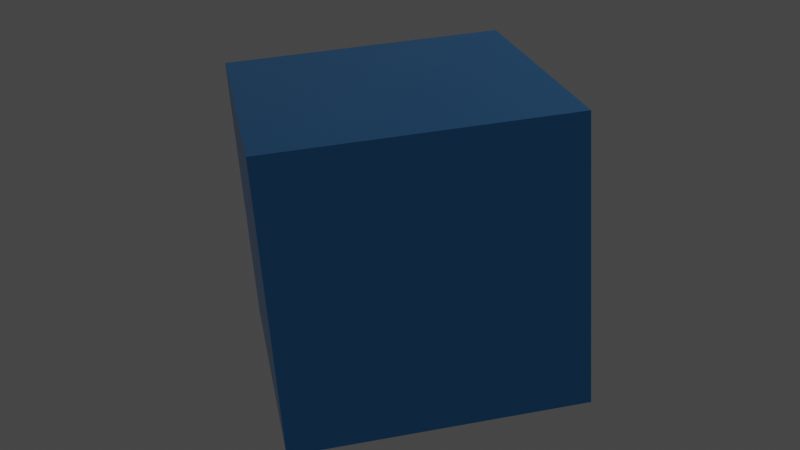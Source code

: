 # Source: BALL_SHOOT.blend  (saved by Blender 3.6.11; exported with 4.5.12 LTS)
import bpy
from mathutils import Matrix  # noqa: F401  (used for matrix-valued properties, if any)

bpy.ops.wm.read_factory_settings(use_empty=True)
scene = bpy.context.scene
scene.name = 'Scene'

# ---- collections
col_collection = bpy.data.collections.new('Collection'); scene.collection.children.link(col_collection)

# ---- materials (node trees are filled in below, after node groups)
mat_material_001 = bpy.data.materials.new('Material.001')
mat_material_001.use_transparent_shadow = False

# ---- material node trees
mat_material_001.use_nodes = True; mat_material_001.node_tree.nodes.clear()
_N = mat_material_001.node_tree.nodes; _L = mat_material_001.node_tree.links
n0 = _N.new('ShaderNodeBsdfPrincipled'); n0.name = 'Principled BSDF'; n0.location = (10, 300)
n0.distribution = 'GGX'
n0.subsurface_method = 'RANDOM_WALK_SKIN'
n0.inputs[0].default_value = (0.07838, 0.3572, 0.8, 1.0)
n0.inputs[1].default_value = 0.6978
n0.inputs[2].default_value = 0.2914
n0.inputs[3].default_value = 1.45
n0.inputs[13].default_value = 0.2194
n0.inputs[14].default_value = (0.9179, 0.9427, 0.9822, 1.0)
n0.inputs[27].default_value = (0.0, 0.0, 0.0, 1.0)
n0.inputs[28].default_value = 1.0
n1 = _N.new('ShaderNodeOutputMaterial'); n1.name = 'Material Output'; n1.location = (300, 300)
_L.new(n0.outputs[0], n1.inputs[0])
n1.is_active_output = True

# ---- world
world_world = bpy.data.worlds.new('World'); scene.world = world_world
world_world.use_nodes = True; world_world.node_tree.nodes.clear()
_N = world_world.node_tree.nodes; _L = world_world.node_tree.links
n0 = _N.new('ShaderNodeOutputWorld'); n0.name = 'World Output'; n0.location = (300, 300)
n1 = _N.new('ShaderNodeBackground'); n1.name = 'Background'; n1.location = (10, 300)
n1.inputs[0].default_value = (0.05088, 0.05088, 0.05088, 1.0)
_L.new(n1.outputs[0], n0.inputs[0])
n0.is_active_output = True
world_world.color = (0.05088, 0.05088, 0.05088)
world_world.use_sun_shadow = False
world_world.sun_shadow_jitter_overblur = 0.0

# ---- lights
light_point = bpy.data.lights.new('Point', 'POINT')
light_point.transmission_factor = 0.0
light_point.energy = 7970.0
light_point.shadow_soft_size = 5.686
light_point.shadow_maximum_resolution = 0.006
light_point.use_absolute_resolution = True

# ---- meshes
me_cube_001 = bpy.data.meshes.new('Cube.001')
me_cube_001.from_pydata([(-1.0, -1.0, -1.0), (-1.0, -1.0, 1.0), (-1.0, 1.0, -1.0), (-1.0, 1.0, 1.0), (1.0, -1.0, -1.0), (1.0, -1.0, 1.0), (1.0, 1.0, -1.0), (1.0, 1.0, 1.0)], [], [(0, 1, 3, 2), (2, 3, 7, 6), (6, 7, 5, 4), (4, 5, 1, 0), (2, 6, 4, 0), (7, 3, 1, 5)])
_uv = me_cube_001.uv_layers.new(name='UVMap')
_uv.uv.foreach_set('vector', [0.375, 0.0, 0.625, 0.0, 0.625, 0.25, 0.375, 0.25, 0.375, 0.25, 0.625, 0.25, 0.625, 0.5, 0.375, 0.5, 0.375, 0.5, 0.625, 0.5, 0.625, 0.75, 0.375, 0.75, 0.375, 0.75, 0.625, 0.75, 0.625, 1.0, 0.375, 1.0, 0.125, 0.5, 0.375, 0.5, 0.375, 0.75, 0.125, 0.75, 0.625, 0.5, 0.875, 0.5, 0.875, 0.75, 0.625, 0.75])
me_cube_001.materials.append(mat_material_001)
me_cube_001.update()

# ---- objects
ob_cube = bpy.data.objects.new('Cube', me_cube_001)
ob_point = bpy.data.objects.new('Point', light_point)

# ---- transforms, parenting, visibility, modifiers, constraints
ob_cube.location = (-0.8537, 0.07153, 2.157)
ob_cube.rotation_euler = (-8.673, 1.657, 3.22)
ob_cube.scale = (2.16, 2.16, 2.16)
ob_point.location = (6.571, 18.32, 20.11)

# ---- collection membership
col_collection.objects.link(ob_cube)
col_collection.objects.link(ob_point)

# ---- scene / render settings (as saved in the file)
scene.frame_start = 1; scene.frame_end = 250; scene.frame_set(128)
scene.render.engine = 'BLENDER_EEVEE_NEXT'
scene.cycles.sampling_pattern = 'TABULATED_SOBOL'
scene.view_settings.view_transform = 'Filmic'
bpy.context.view_layer.update()

# ---- added for rendering (the .blend has no active camera): camera
cam_auto = bpy.data.cameras.new('AutoCamera')
cam_auto.lens = 50.0
cam_auto.sensor_width = 36.0
cam_auto.clip_end = 1000.0
ob_auto_camera = bpy.data.objects.new('AutoCamera', cam_auto)
scene.collection.objects.link(ob_auto_camera)
ob_auto_camera.location = (8.47943, -11.1282, 9.62341)
ob_auto_camera.rotation_euler = (1.09748, -7.21219e-08, 0.694738)
scene.camera = ob_auto_camera
bpy.context.view_layer.update()
